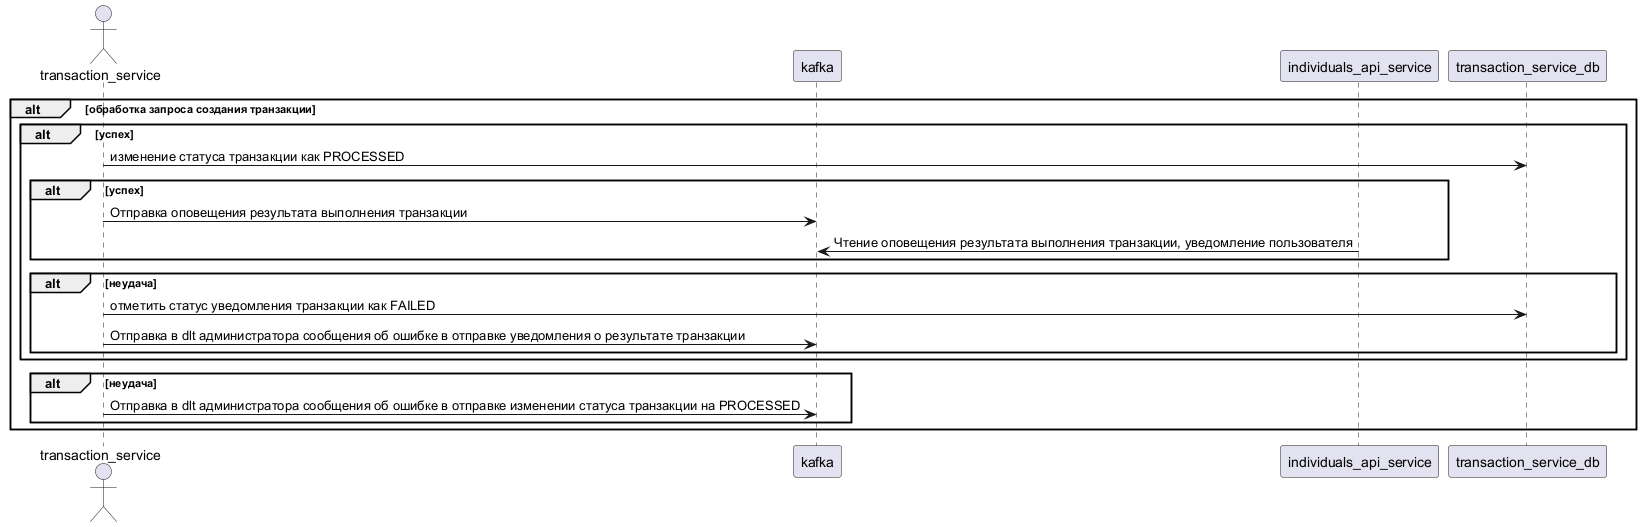

The diagram above was rendered by PlantUML. Its source (embedded in the PNG):
@startuml

actor transaction_service
participant kafka
participant individuals_api_service
participant transaction_service_db

alt обработка запроса создания транзакции
	alt успех
		transaction_service -> transaction_service_db : изменение статуса транзакции как PROCESSED
		alt успех
			transaction_service -> kafka : Отправка оповещения результата выполнения транзакции
			kafka <- individuals_api_service : Чтение оповещения результата выполнения транзакции, уведомление пользователя
		end
		alt неудача
			transaction_service -> transaction_service_db : отметить статус уведомления транзакции как FAILED
			transaction_service -> kafka : Отправка в dlt администратора сообщения об ошибке в отправке уведомления о результате транзакции
		end
	end 
	alt неудача
		transaction_service -> kafka : Отправка в dlt администратора сообщения об ошибке в отправке изменении статуса транзакции на PROCESSED
	end
end

@enduml